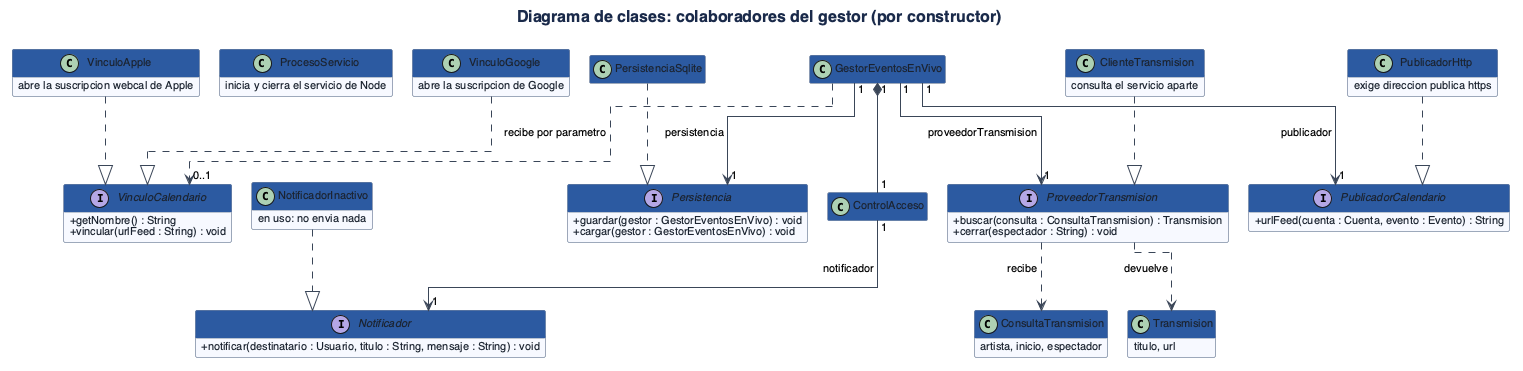

The diagram above was rendered by PlantUML. Its source (embedded in the PNG):
@startuml
!include estilo.iuml
title Diagrama de clases: colaboradores del gestor (por constructor)

class GestorEventosEnVivo
class ControlAcceso

interface Persistencia {
  +guardar(gestor : GestorEventosEnVivo) : void
  +cargar(gestor : GestorEventosEnVivo) : void
}

interface Notificador {
  +notificar(destinatario : Usuario, titulo : String, mensaje : String) : void
}

interface PublicadorCalendario {
  +urlFeed(cuenta : Cuenta, evento : Evento) : String
}

interface ProveedorTransmision {
  +buscar(consulta : ConsultaTransmision) : Transmision
  +cerrar(espectador : String) : void
}

interface VinculoCalendario {
  +getNombre() : String
  +vincular(urlFeed : String) : void
}

class PersistenciaSqlite
class NotificadorInactivo {
  en uso: no envia nada
}
class PublicadorHttp {
  exige direccion publica https
}
class ClienteTransmision {
  consulta el servicio aparte
}
class ProcesoServicio {
  inicia y cierra el servicio de Node
}
class VinculoGoogle {
  abre la suscripcion de Google
}
class VinculoApple {
  abre la suscripcion webcal de Apple
}
class ConsultaTransmision {
  artista, inicio, espectador
}
class Transmision {
  titulo, url
}

GestorEventosEnVivo "1" --> "1" Persistencia : persistencia
GestorEventosEnVivo "1" --> "1" PublicadorCalendario : publicador
GestorEventosEnVivo "1" --> "1" ProveedorTransmision : proveedorTransmision
GestorEventosEnVivo "1" *-- "1" ControlAcceso
ControlAcceso "1" --> "1" Notificador : notificador
GestorEventosEnVivo ..> "0..1" VinculoCalendario : recibe por parametro
ProveedorTransmision ..> ConsultaTransmision : recibe
ProveedorTransmision ..> Transmision : devuelve
PersistenciaSqlite ..|> Persistencia
NotificadorInactivo ..|> Notificador
PublicadorHttp ..|> PublicadorCalendario
ClienteTransmision ..|> ProveedorTransmision
VinculoGoogle ..|> VinculoCalendario
VinculoApple ..|> VinculoCalendario
@enduml